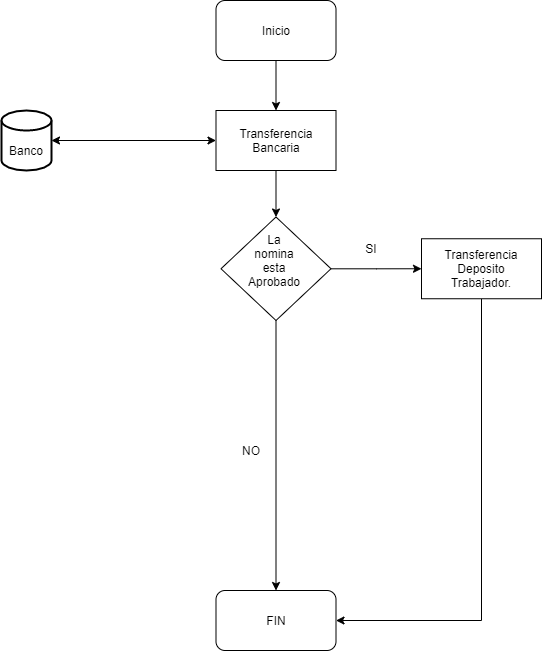

The diagram above was exported from draw.io. Its source (the exported page's mxGraphModel, read from the mxfile embedded in the PNG):
<mxGraphModel dx="868" dy="471" grid="1" gridSize="10" guides="1" tooltips="1" connect="1" arrows="1" fold="1" page="1" pageScale="1" pageWidth="827" pageHeight="1169" math="0" shadow="0">
  <root>
    <mxCell id="0" />
    <mxCell id="1" parent="0" />
    <mxCell id="y_NBhv_FFwxjuOgs4JF7-64" style="edgeStyle=orthogonalEdgeStyle;rounded=0;orthogonalLoop=1;jettySize=auto;html=1;entryX=1;entryY=0.5;entryDx=0;entryDy=0;" edge="1" parent="1" source="y_NBhv_FFwxjuOgs4JF7-34" target="y_NBhv_FFwxjuOgs4JF7-53">
      <mxGeometry relative="1" as="geometry">
        <mxPoint x="620" y="694" as="targetPoint" />
        <Array as="points">
          <mxPoint x="620" y="670" />
        </Array>
      </mxGeometry>
    </mxCell>
    <mxCell id="y_NBhv_FFwxjuOgs4JF7-34" value="" style="rounded=0;whiteSpace=wrap;html=1;" vertex="1" parent="1">
      <mxGeometry x="560" y="288.25" width="120" height="60" as="geometry" />
    </mxCell>
    <mxCell id="y_NBhv_FFwxjuOgs4JF7-42" style="edgeStyle=orthogonalEdgeStyle;rounded=0;orthogonalLoop=1;jettySize=auto;html=1;entryX=0.5;entryY=0;entryDx=0;entryDy=0;" edge="1" parent="1" source="y_NBhv_FFwxjuOgs4JF7-35" target="y_NBhv_FFwxjuOgs4JF7-40">
      <mxGeometry relative="1" as="geometry" />
    </mxCell>
    <mxCell id="y_NBhv_FFwxjuOgs4JF7-35" value="" style="rounded=1;whiteSpace=wrap;html=1;" vertex="1" parent="1">
      <mxGeometry x="354.5" y="50" width="120" height="60" as="geometry" />
    </mxCell>
    <mxCell id="y_NBhv_FFwxjuOgs4JF7-37" value="Transferencia Deposito Trabajador.&lt;br&gt;" style="text;html=1;strokeColor=none;fillColor=none;align=center;verticalAlign=middle;whiteSpace=wrap;rounded=0;" vertex="1" parent="1">
      <mxGeometry x="600" y="308.25" width="40" height="20" as="geometry" />
    </mxCell>
    <mxCell id="y_NBhv_FFwxjuOgs4JF7-39" value="Inicio" style="text;html=1;strokeColor=none;fillColor=none;align=center;verticalAlign=middle;whiteSpace=wrap;rounded=0;" vertex="1" parent="1">
      <mxGeometry x="394.5" y="70" width="40" height="20" as="geometry" />
    </mxCell>
    <mxCell id="y_NBhv_FFwxjuOgs4JF7-48" style="edgeStyle=orthogonalEdgeStyle;rounded=0;orthogonalLoop=1;jettySize=auto;html=1;entryX=0;entryY=0.5;entryDx=0;entryDy=0;" edge="1" parent="1" source="y_NBhv_FFwxjuOgs4JF7-40" target="y_NBhv_FFwxjuOgs4JF7-43">
      <mxGeometry relative="1" as="geometry" />
    </mxCell>
    <mxCell id="y_NBhv_FFwxjuOgs4JF7-40" value="" style="rounded=0;whiteSpace=wrap;html=1;" vertex="1" parent="1">
      <mxGeometry x="354.5" y="160" width="120" height="60" as="geometry" />
    </mxCell>
    <mxCell id="y_NBhv_FFwxjuOgs4JF7-41" value="Transferencia Bancaria" style="text;html=1;strokeColor=none;fillColor=none;align=center;verticalAlign=middle;whiteSpace=wrap;rounded=0;" vertex="1" parent="1">
      <mxGeometry x="394.5" y="180" width="40" height="20" as="geometry" />
    </mxCell>
    <mxCell id="y_NBhv_FFwxjuOgs4JF7-49" style="edgeStyle=orthogonalEdgeStyle;rounded=0;orthogonalLoop=1;jettySize=auto;html=1;entryX=0;entryY=0.5;entryDx=0;entryDy=0;" edge="1" parent="1" source="y_NBhv_FFwxjuOgs4JF7-43" target="y_NBhv_FFwxjuOgs4JF7-34">
      <mxGeometry relative="1" as="geometry" />
    </mxCell>
    <mxCell id="y_NBhv_FFwxjuOgs4JF7-57" style="edgeStyle=orthogonalEdgeStyle;rounded=0;orthogonalLoop=1;jettySize=auto;html=1;entryX=0.5;entryY=0;entryDx=0;entryDy=0;" edge="1" parent="1" source="y_NBhv_FFwxjuOgs4JF7-43" target="y_NBhv_FFwxjuOgs4JF7-53">
      <mxGeometry relative="1" as="geometry" />
    </mxCell>
    <mxCell id="y_NBhv_FFwxjuOgs4JF7-43" value="" style="rhombus;whiteSpace=wrap;html=1;direction=south;" vertex="1" parent="1">
      <mxGeometry x="359.5" y="266.5" width="110" height="103.5" as="geometry" />
    </mxCell>
    <mxCell id="y_NBhv_FFwxjuOgs4JF7-45" value="La nomina esta Aprobado" style="text;html=1;strokeColor=none;fillColor=none;align=center;verticalAlign=middle;whiteSpace=wrap;rounded=0;" vertex="1" parent="1">
      <mxGeometry x="393" y="300" width="40" height="20" as="geometry" />
    </mxCell>
    <mxCell id="y_NBhv_FFwxjuOgs4JF7-50" value="SI" style="text;html=1;strokeColor=none;fillColor=none;align=center;verticalAlign=middle;whiteSpace=wrap;rounded=0;" vertex="1" parent="1">
      <mxGeometry x="490" y="288.25" width="40" height="20" as="geometry" />
    </mxCell>
    <mxCell id="y_NBhv_FFwxjuOgs4JF7-53" value="" style="rounded=1;whiteSpace=wrap;html=1;" vertex="1" parent="1">
      <mxGeometry x="354.5" y="640" width="120" height="60" as="geometry" />
    </mxCell>
    <mxCell id="y_NBhv_FFwxjuOgs4JF7-54" value="FIN" style="text;html=1;strokeColor=none;fillColor=none;align=center;verticalAlign=middle;whiteSpace=wrap;rounded=0;" vertex="1" parent="1">
      <mxGeometry x="394.5" y="660" width="40" height="20" as="geometry" />
    </mxCell>
    <mxCell id="y_NBhv_FFwxjuOgs4JF7-58" value="NO&lt;br&gt;" style="text;html=1;strokeColor=none;fillColor=none;align=center;verticalAlign=middle;whiteSpace=wrap;rounded=0;" vertex="1" parent="1">
      <mxGeometry x="370" y="490" width="40" height="20" as="geometry" />
    </mxCell>
    <mxCell id="y_NBhv_FFwxjuOgs4JF7-59" value="" style="strokeWidth=2;html=1;shape=mxgraph.flowchart.database;whiteSpace=wrap;" vertex="1" parent="1">
      <mxGeometry x="140" y="160" width="50" height="60" as="geometry" />
    </mxCell>
    <mxCell id="y_NBhv_FFwxjuOgs4JF7-61" value="" style="endArrow=classic;startArrow=classic;html=1;entryX=0;entryY=0.5;entryDx=0;entryDy=0;exitX=1;exitY=0.5;exitDx=0;exitDy=0;exitPerimeter=0;" edge="1" parent="1" source="y_NBhv_FFwxjuOgs4JF7-59" target="y_NBhv_FFwxjuOgs4JF7-40">
      <mxGeometry width="50" height="50" relative="1" as="geometry">
        <mxPoint x="230" y="189.5" as="sourcePoint" />
        <mxPoint x="310" y="189.5" as="targetPoint" />
      </mxGeometry>
    </mxCell>
    <mxCell id="y_NBhv_FFwxjuOgs4JF7-62" value="Banco&lt;br&gt;" style="text;html=1;strokeColor=none;fillColor=none;align=center;verticalAlign=middle;whiteSpace=wrap;rounded=0;" vertex="1" parent="1">
      <mxGeometry x="145" y="190" width="40" height="20" as="geometry" />
    </mxCell>
  </root>
</mxGraphModel>